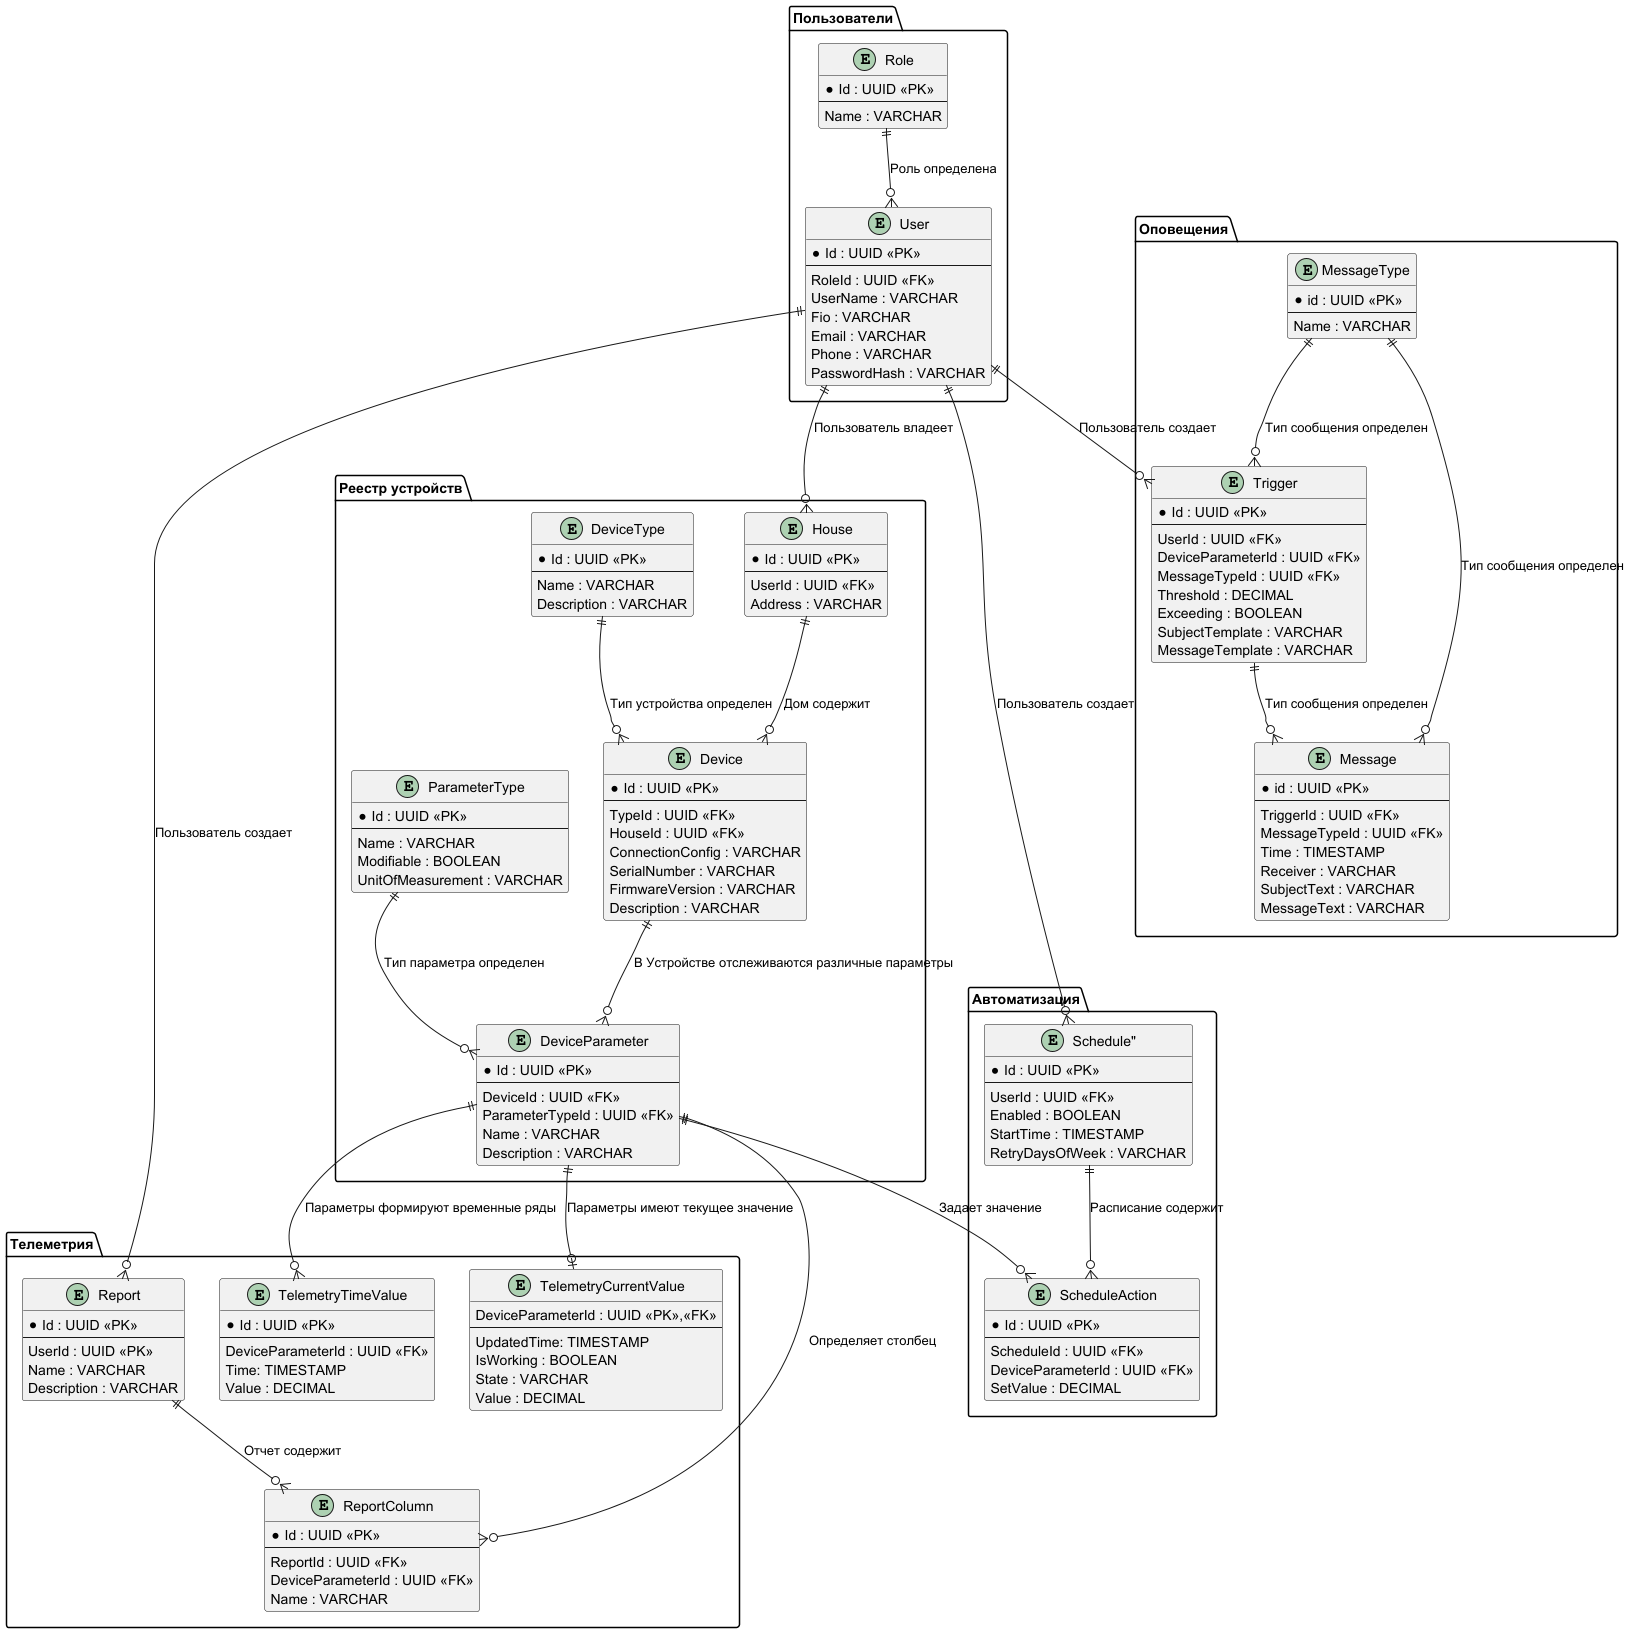

The diagram above was rendered by PlantUML. Its source (embedded in the PNG):
@startuml
package "Пользователи" {
  entity "User" as User {
    *Id : UUID <<PK>>
    --
    RoleId : UUID <<FK>>
    UserName : VARCHAR
    Fio : VARCHAR
    Email : VARCHAR
    Phone : VARCHAR
    PasswordHash : VARCHAR
  }

  entity "Role" as Role {
    *Id : UUID <<PK>>
    --
    Name : VARCHAR
  }
}

package "Автоматизация" {
  entity "Schedule"" as Schedule {
    *Id : UUID <<PK>>
    --
    UserId : UUID <<FK>>
    Enabled : BOOLEAN
    StartTime : TIMESTAMP
    RetryDaysOfWeek : VARCHAR
  }
    
  entity "ScheduleAction" as ScheduleAction {
    *Id : UUID <<PK>>
    --
    ScheduleId : UUID <<FK>>
    DeviceParameterId : UUID <<FK>>
    SetValue : DECIMAL
  }
}

package "Реестр устройств" {
  entity "House" as House {
    *Id : UUID <<PK>>
    --
    UserId : UUID <<FK>>
    Address : VARCHAR
  }

  entity "Device" as Device {
    *Id : UUID <<PK>>
    --
    TypeId : UUID <<FK>>
    HouseId : UUID <<FK>>
    ConnectionConfig : VARCHAR
    SerialNumber : VARCHAR
    FirmwareVersion : VARCHAR
    Description : VARCHAR
  }

  entity "DeviceType" as DeviceType {
    *Id : UUID <<PK>>
    --
    Name : VARCHAR
    Description : VARCHAR
  }

  entity "DeviceParameter" as DeviceParameter {
    *Id : UUID <<PK>>
    --
    DeviceId : UUID <<FK>>
    ParameterTypeId : UUID <<FK>>
    Name : VARCHAR
    Description : VARCHAR
  }
  
  entity "ParameterType" as ParameterType {
    *Id : UUID <<PK>>
    --
    Name : VARCHAR
    Modifiable : BOOLEAN
    UnitOfMeasurement : VARCHAR
  }  
}



package "Оповещения" {
  entity "Trigger" as Trigger {
    *Id : UUID <<PK>>
    --
    UserId : UUID <<FK>>
    DeviceParameterId : UUID <<FK>>
    MessageTypeId : UUID <<FK>>
    Threshold : DECIMAL
    Exceeding : BOOLEAN
    SubjectTemplate : VARCHAR
    MessageTemplate : VARCHAR
  }

  entity "Message" as Message {
    *id : UUID <<PK>>
    --
    TriggerId : UUID <<FK>>
    MessageTypeId : UUID <<FK>>
    Time : TIMESTAMP
    Receiver : VARCHAR
    SubjectText : VARCHAR
    MessageText : VARCHAR
  }
  
  entity "MessageType" as MessageType {
    *id : UUID <<PK>>
    --
    Name : VARCHAR
  }  
}


package "Телеметрия" {
  entity "TelemetryCurrentValue" as TelemetryCurrent {
    DeviceParameterId : UUID <<PK>>,<<FK>>
    --
    UpdatedTime: TIMESTAMP
    IsWorking : BOOLEAN
    State : VARCHAR
    Value : DECIMAL
  }

  entity "TelemetryTimeValue" as TelemetryTimeValue {
    *Id : UUID <<PK>>
    --
    DeviceParameterId : UUID <<FK>>
    Time: TIMESTAMP
    Value : DECIMAL
  }
  
  entity "Report" as Report {
    *Id : UUID <<PK>>
    --
    UserId : UUID <<PK>>
    Name : VARCHAR
    Description : VARCHAR
  }
  
  entity "ReportColumn" as ReportColumn {
    *Id : UUID <<PK>>
    --
    ReportId : UUID <<FK>>
    DeviceParameterId : UUID <<FK>>
    Name : VARCHAR
  }  
    
}



Role ||--o{ User : "Роль определена"
User ||--o{ House : "Пользователь владеет"
User ||--o{ Report : "Пользователь создает"
User ||--o{ Schedule : "Пользователь создает"
User ||--o{ Trigger : "Пользователь создает"
House ||--o{ Device : "Дом содержит"
DeviceType ||--o{ Device : "Тип устройства определен"
Device ||--o{ DeviceParameter : "В Устройстве отслеживаются различные параметры"
ParameterType ||--o{ DeviceParameter : "Тип параметра определен"
DeviceParameter ||--o{ TelemetryTimeValue : "Параметры формируют временные ряды"
DeviceParameter ||--o| TelemetryCurrent : "Параметры имеют текущее значение"
Report ||--o{ ReportColumn : "Отчет содержит"
DeviceParameter ||--o{ ReportColumn : "Определяет столбец"
Schedule ||--o{ ScheduleAction : "Расписание содержит"
DeviceParameter ||--o{ ScheduleAction : "Задает значение"
MessageType ||--o{ Trigger : "Тип сообщения определен"
MessageType ||--o{ Message : "Тип сообщения определен"
Trigger ||--o{ Message : "Тип сообщения определен"
@enduml